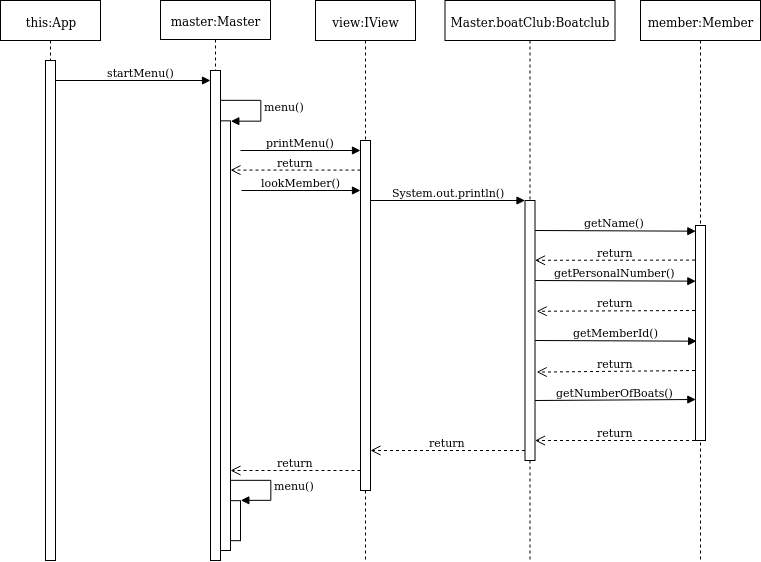

The diagram above was exported from draw.io. Its source (the exported page's mxGraphModel, read from the mxfile embedded in the PNG):
<mxGraphModel dx="1148" dy="681" grid="1" gridSize="10" guides="1" tooltips="1" connect="1" arrows="1" fold="1" page="1" pageScale="1" pageWidth="1400" pageHeight="850" math="0" shadow="0">
  <root>
    <mxCell id="0" />
    <mxCell id="1" parent="0" />
    <mxCell id="eUJIrICszXOXy_nOFCC4-15" value="view:IView" style="shape=umlLifeline;perimeter=lifelinePerimeter;whiteSpace=wrap;html=1;container=1;collapsible=0;recursiveResize=0;outlineConnect=0;" vertex="1" parent="1">
      <mxGeometry x="485" y="40" width="100" height="560" as="geometry" />
    </mxCell>
    <mxCell id="eUJIrICszXOXy_nOFCC4-16" value="" style="html=1;points=[];perimeter=orthogonalPerimeter;" vertex="1" parent="eUJIrICszXOXy_nOFCC4-15">
      <mxGeometry x="45" y="140" width="10" height="350" as="geometry" />
    </mxCell>
    <mxCell id="eUJIrICszXOXy_nOFCC4-3" value="master:Master" style="shape=umlLifeline;perimeter=lifelinePerimeter;whiteSpace=wrap;html=1;container=1;collapsible=0;recursiveResize=0;outlineConnect=0;size=39;" vertex="1" parent="1">
      <mxGeometry x="330" y="40" width="110" height="560" as="geometry" />
    </mxCell>
    <mxCell id="eUJIrICszXOXy_nOFCC4-10" value="" style="html=1;points=[];perimeter=orthogonalPerimeter;" vertex="1" parent="eUJIrICszXOXy_nOFCC4-3">
      <mxGeometry x="50" y="70" width="10" height="490" as="geometry" />
    </mxCell>
    <mxCell id="eUJIrICszXOXy_nOFCC4-13" value="" style="html=1;points=[];perimeter=orthogonalPerimeter;" vertex="1" parent="1">
      <mxGeometry x="390" y="160.34" width="10" height="429.66" as="geometry" />
    </mxCell>
    <mxCell id="eUJIrICszXOXy_nOFCC4-14" value="menu()" style="edgeStyle=orthogonalEdgeStyle;html=1;align=left;spacingLeft=2;endArrow=block;rounded=0;entryX=1;entryY=0;" edge="1" target="eUJIrICszXOXy_nOFCC4-13" parent="1" source="eUJIrICszXOXy_nOFCC4-10">
      <mxGeometry relative="1" as="geometry">
        <mxPoint x="399.5" y="178.16666666666674" as="sourcePoint" />
        <Array as="points">
          <mxPoint x="430" y="140" />
          <mxPoint x="430" y="161" />
        </Array>
      </mxGeometry>
    </mxCell>
    <mxCell id="eUJIrICszXOXy_nOFCC4-22" value="printMenu()" style="html=1;verticalAlign=bottom;endArrow=block;" edge="1" parent="1" target="eUJIrICszXOXy_nOFCC4-16">
      <mxGeometry width="80" relative="1" as="geometry">
        <mxPoint x="410" y="190" as="sourcePoint" />
        <mxPoint x="490" y="190" as="targetPoint" />
        <mxPoint as="offset" />
      </mxGeometry>
    </mxCell>
    <mxCell id="eUJIrICszXOXy_nOFCC4-23" value="return" style="html=1;verticalAlign=bottom;endArrow=open;dashed=1;endSize=8;" edge="1" parent="1" target="eUJIrICszXOXy_nOFCC4-13">
      <mxGeometry relative="1" as="geometry">
        <mxPoint x="530" y="209.58000000000004" as="sourcePoint" />
        <mxPoint x="450" y="209.58000000000004" as="targetPoint" />
      </mxGeometry>
    </mxCell>
    <mxCell id="eUJIrICszXOXy_nOFCC4-17" value="lookMember()" style="html=1;verticalAlign=bottom;endArrow=block;" edge="1" target="eUJIrICszXOXy_nOFCC4-16" parent="1">
      <mxGeometry relative="1" as="geometry">
        <mxPoint x="411" y="230" as="sourcePoint" />
        <mxPoint x="528" y="260" as="targetPoint" />
        <Array as="points" />
      </mxGeometry>
    </mxCell>
    <mxCell id="eUJIrICszXOXy_nOFCC4-24" value="Master.boatClub:Boatclub" style="shape=umlLifeline;perimeter=lifelinePerimeter;whiteSpace=wrap;html=1;container=1;collapsible=0;recursiveResize=0;outlineConnect=0;" vertex="1" parent="1">
      <mxGeometry x="614.5" y="40" width="170" height="560" as="geometry" />
    </mxCell>
    <mxCell id="eUJIrICszXOXy_nOFCC4-25" value="" style="html=1;points=[];perimeter=orthogonalPerimeter;" vertex="1" parent="eUJIrICszXOXy_nOFCC4-24">
      <mxGeometry x="80" y="200" width="10" height="260" as="geometry" />
    </mxCell>
    <mxCell id="eUJIrICszXOXy_nOFCC4-26" value="System.out.println()" style="html=1;verticalAlign=bottom;endArrow=block;entryX=0;entryY=0;" edge="1" target="eUJIrICszXOXy_nOFCC4-25" parent="1">
      <mxGeometry relative="1" as="geometry">
        <mxPoint x="540" y="240" as="sourcePoint" />
      </mxGeometry>
    </mxCell>
    <mxCell id="eUJIrICszXOXy_nOFCC4-28" value="member:Member" style="shape=umlLifeline;perimeter=lifelinePerimeter;whiteSpace=wrap;html=1;container=1;collapsible=0;recursiveResize=0;outlineConnect=0;" vertex="1" parent="1">
      <mxGeometry x="810" y="40" width="120" height="560" as="geometry" />
    </mxCell>
    <mxCell id="eUJIrICszXOXy_nOFCC4-52" value="" style="html=1;points=[];perimeter=orthogonalPerimeter;" vertex="1" parent="eUJIrICszXOXy_nOFCC4-28">
      <mxGeometry x="55" y="225" width="10" height="215" as="geometry" />
    </mxCell>
    <mxCell id="eUJIrICszXOXy_nOFCC4-37" value="getName()" style="html=1;verticalAlign=bottom;endArrow=block;entryX=0.033;entryY=0.064;entryDx=0;entryDy=0;entryPerimeter=0;" edge="1" parent="1">
      <mxGeometry width="80" relative="1" as="geometry">
        <mxPoint x="704.5" y="270" as="sourcePoint" />
        <mxPoint x="865.3300000000002" y="270.68000000000006" as="targetPoint" />
      </mxGeometry>
    </mxCell>
    <mxCell id="eUJIrICszXOXy_nOFCC4-38" value="getPersonalNumber()" style="html=1;verticalAlign=bottom;endArrow=block;entryX=0.033;entryY=0.268;entryDx=0;entryDy=0;entryPerimeter=0;" edge="1" parent="1">
      <mxGeometry width="80" relative="1" as="geometry">
        <mxPoint x="704.5" y="320" as="sourcePoint" />
        <mxPoint x="865.3300000000002" y="320.65999999999997" as="targetPoint" />
      </mxGeometry>
    </mxCell>
    <mxCell id="eUJIrICszXOXy_nOFCC4-39" value="getMemberId()" style="html=1;verticalAlign=bottom;endArrow=block;entryX=0.117;entryY=0.513;entryDx=0;entryDy=0;entryPerimeter=0;" edge="1" parent="1">
      <mxGeometry width="80" relative="1" as="geometry">
        <mxPoint x="704.5" y="380" as="sourcePoint" />
        <mxPoint x="866.1700000000001" y="380.68499999999995" as="targetPoint" />
      </mxGeometry>
    </mxCell>
    <mxCell id="eUJIrICszXOXy_nOFCC4-40" value="getNumberOfBoats()" style="html=1;verticalAlign=bottom;endArrow=block;entryX=0.033;entryY=0.751;entryDx=0;entryDy=0;entryPerimeter=0;" edge="1" parent="1">
      <mxGeometry width="80" relative="1" as="geometry">
        <mxPoint x="704.5" y="440" as="sourcePoint" />
        <mxPoint x="865.3300000000002" y="438.9950000000001" as="targetPoint" />
      </mxGeometry>
    </mxCell>
    <mxCell id="eUJIrICszXOXy_nOFCC4-41" value="return" style="html=1;verticalAlign=bottom;endArrow=open;dashed=1;endSize=8;entryX=1;entryY=0.23;entryDx=0;entryDy=0;entryPerimeter=0;" edge="1" parent="1" target="eUJIrICszXOXy_nOFCC4-25">
      <mxGeometry relative="1" as="geometry">
        <mxPoint x="864.5" y="299.58" as="sourcePoint" />
        <mxPoint x="784.5" y="299.58" as="targetPoint" />
      </mxGeometry>
    </mxCell>
    <mxCell id="eUJIrICszXOXy_nOFCC4-42" value="return" style="html=1;verticalAlign=bottom;endArrow=open;dashed=1;endSize=8;entryX=1.167;entryY=0.426;entryDx=0;entryDy=0;entryPerimeter=0;" edge="1" parent="1" target="eUJIrICszXOXy_nOFCC4-25">
      <mxGeometry relative="1" as="geometry">
        <mxPoint x="864.5" y="350" as="sourcePoint" />
        <mxPoint x="784.5" y="350" as="targetPoint" />
      </mxGeometry>
    </mxCell>
    <mxCell id="eUJIrICszXOXy_nOFCC4-43" value="return" style="html=1;verticalAlign=bottom;endArrow=open;dashed=1;endSize=8;entryX=1.167;entryY=0.66;entryDx=0;entryDy=0;entryPerimeter=0;" edge="1" parent="1" target="eUJIrICszXOXy_nOFCC4-25">
      <mxGeometry relative="1" as="geometry">
        <mxPoint x="864.5" y="410" as="sourcePoint" />
        <mxPoint x="710" y="412" as="targetPoint" />
      </mxGeometry>
    </mxCell>
    <mxCell id="eUJIrICszXOXy_nOFCC4-45" value="return" style="html=1;verticalAlign=bottom;endArrow=open;dashed=1;endSize=8;" edge="1" parent="1" target="eUJIrICszXOXy_nOFCC4-25">
      <mxGeometry relative="1" as="geometry">
        <mxPoint x="864.5" y="480" as="sourcePoint" />
        <mxPoint x="784.5" y="480" as="targetPoint" />
        <Array as="points">
          <mxPoint x="824.5" y="480" />
        </Array>
      </mxGeometry>
    </mxCell>
    <mxCell id="eUJIrICszXOXy_nOFCC4-53" value="return" style="html=1;verticalAlign=bottom;endArrow=open;dashed=1;endSize=8;" edge="1" parent="1" target="eUJIrICszXOXy_nOFCC4-16">
      <mxGeometry relative="1" as="geometry">
        <mxPoint x="694.5" y="490" as="sourcePoint" />
        <mxPoint x="614.5" y="490" as="targetPoint" />
      </mxGeometry>
    </mxCell>
    <mxCell id="eUJIrICszXOXy_nOFCC4-58" value="return" style="html=1;verticalAlign=bottom;endArrow=open;dashed=1;endSize=8;" edge="1" parent="1" target="eUJIrICszXOXy_nOFCC4-13">
      <mxGeometry relative="1" as="geometry">
        <mxPoint x="530" y="510" as="sourcePoint" />
        <mxPoint x="450" y="510" as="targetPoint" />
      </mxGeometry>
    </mxCell>
    <mxCell id="eUJIrICszXOXy_nOFCC4-59" value="" style="html=1;points=[];perimeter=orthogonalPerimeter;" vertex="1" parent="1">
      <mxGeometry x="400" y="540.17" width="10" height="40" as="geometry" />
    </mxCell>
    <mxCell id="eUJIrICszXOXy_nOFCC4-60" value="menu()" style="edgeStyle=orthogonalEdgeStyle;html=1;align=left;spacingLeft=2;endArrow=block;rounded=0;entryX=1;entryY=0;" edge="1" target="eUJIrICszXOXy_nOFCC4-59" parent="1" source="eUJIrICszXOXy_nOFCC4-13">
      <mxGeometry relative="1" as="geometry">
        <mxPoint x="415" y="520.17" as="sourcePoint" />
        <Array as="points">
          <mxPoint x="440" y="520" />
          <mxPoint x="440" y="540" />
        </Array>
      </mxGeometry>
    </mxCell>
    <mxCell id="eUJIrICszXOXy_nOFCC4-62" value="this:App" style="shape=umlLifeline;perimeter=lifelinePerimeter;whiteSpace=wrap;html=1;container=1;collapsible=0;recursiveResize=0;outlineConnect=0;" vertex="1" parent="1">
      <mxGeometry x="170" y="40" width="100" height="560" as="geometry" />
    </mxCell>
    <mxCell id="eUJIrICszXOXy_nOFCC4-64" value="" style="html=1;points=[];perimeter=orthogonalPerimeter;" vertex="1" parent="eUJIrICszXOXy_nOFCC4-62">
      <mxGeometry x="45" y="60" width="10" height="500" as="geometry" />
    </mxCell>
    <mxCell id="eUJIrICszXOXy_nOFCC4-66" value="startMenu()" style="html=1;verticalAlign=bottom;endArrow=block;" edge="1" parent="1" source="eUJIrICszXOXy_nOFCC4-64">
      <mxGeometry x="0.0968" width="80" relative="1" as="geometry">
        <mxPoint x="230" y="120" as="sourcePoint" />
        <mxPoint x="380" y="120" as="targetPoint" />
        <mxPoint as="offset" />
      </mxGeometry>
    </mxCell>
  </root>
</mxGraphModel>